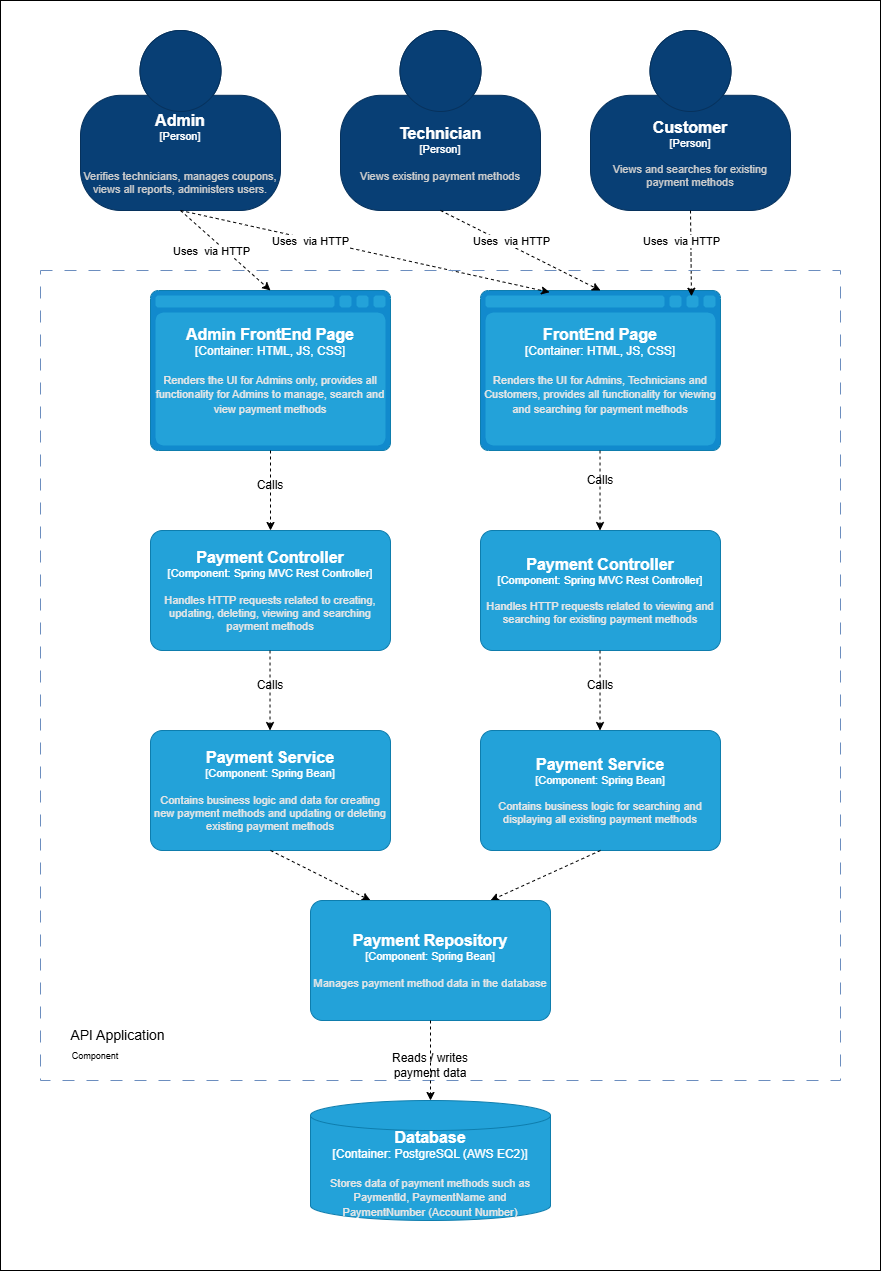

The diagram above was exported from draw.io. Its source (the exported page's mxGraphModel, read from the mxfile embedded in the PNG):
<mxGraphModel dx="2118" dy="1405" grid="1" gridSize="10" guides="1" tooltips="1" connect="1" arrows="1" fold="1" page="1" pageScale="1" pageWidth="850" pageHeight="1100" math="0" shadow="0">
  <root>
    <mxCell id="0" />
    <mxCell id="1" parent="0" />
    <mxCell id="2" value="" style="rounded=0;whiteSpace=wrap;html=1;" vertex="1" parent="1">
      <mxGeometry x="-10" y="10" width="880" height="1270" as="geometry" />
    </mxCell>
    <object placeholders="1" c4Name="Admin FrontEnd Page" c4Type="Container" c4Technology="HTML, JS, CSS" c4Description="Renders the UI for Admins only, provides all functionality for Admins to manage, search and view payment methods" label="&lt;font style=&quot;font-size: 16px&quot;&gt;&lt;b&gt;%c4Name%&lt;/b&gt;&lt;/font&gt;&lt;div&gt;[%c4Type%:&amp;nbsp;%c4Technology%]&lt;/div&gt;&lt;br&gt;&lt;div&gt;&lt;font style=&quot;font-size: 11px&quot;&gt;&lt;font color=&quot;#E6E6E6&quot;&gt;%c4Description%&lt;/font&gt;&lt;/div&gt;" id="3">
      <mxCell style="shape=mxgraph.c4.webBrowserContainer2;whiteSpace=wrap;html=1;boundedLbl=1;rounded=0;labelBackgroundColor=none;strokeColor=#118ACD;fillColor=#23A2D9;strokeColor=#118ACD;strokeColor2=#0E7DAD;fontSize=12;fontColor=#ffffff;align=center;metaEdit=1;points=[[0.5,0,0],[1,0.25,0],[1,0.5,0],[1,0.75,0],[0.5,1,0],[0,0.75,0],[0,0.5,0],[0,0.25,0]];resizable=0;" vertex="1" parent="1">
        <mxGeometry x="140" y="300" width="240" height="160" as="geometry" />
      </mxCell>
    </object>
    <object placeholders="1" c4Name="Payment Controller" c4Type="Component" c4Technology="Spring MVC Rest Controller" c4Description="Handles HTTP requests related to viewing and searching for existing payment methods" label="&lt;font style=&quot;font-size: 16px&quot;&gt;&lt;b&gt;%c4Name%&lt;/b&gt;&lt;/font&gt;&lt;div&gt;[%c4Type%: %c4Technology%]&lt;/div&gt;&lt;br&gt;&lt;div&gt;&lt;font style=&quot;font-size: 11px&quot;&gt;&lt;font color=&quot;#E6E6E6&quot;&gt;%c4Description%&lt;/font&gt;&lt;/div&gt;" id="4">
      <mxCell style="rounded=1;whiteSpace=wrap;html=1;fontSize=11;labelBackgroundColor=none;fillColor=#23A2D9;fontColor=#ffffff;align=center;arcSize=10;strokeColor=#0E7DAD;metaEdit=1;resizable=0;points=[[0.25,0,0],[0.5,0,0],[0.75,0,0],[1,0.25,0],[1,0.5,0],[1,0.75,0],[0.75,1,0],[0.5,1,0],[0.25,1,0],[0,0.75,0],[0,0.5,0],[0,0.25,0]];" vertex="1" parent="1">
        <mxGeometry x="470" y="540" width="240" height="120" as="geometry" />
      </mxCell>
    </object>
    <object placeholders="1" c4Name="Payment Controller" c4Type="Component" c4Technology="Spring MVC Rest Controller" c4Description="Handles HTTP requests related to creating, updating, deleting, viewing and searching payment methods" label="&lt;font style=&quot;font-size: 16px&quot;&gt;&lt;b&gt;%c4Name%&lt;/b&gt;&lt;/font&gt;&lt;div&gt;[%c4Type%: %c4Technology%]&lt;/div&gt;&lt;br&gt;&lt;div&gt;&lt;font style=&quot;font-size: 11px&quot;&gt;&lt;font color=&quot;#E6E6E6&quot;&gt;%c4Description%&lt;/font&gt;&lt;/div&gt;" id="5">
      <mxCell style="rounded=1;whiteSpace=wrap;html=1;fontSize=11;labelBackgroundColor=none;fillColor=#23A2D9;fontColor=#ffffff;align=center;arcSize=10;strokeColor=#0E7DAD;metaEdit=1;resizable=0;points=[[0.25,0,0],[0.5,0,0],[0.75,0,0],[1,0.25,0],[1,0.5,0],[1,0.75,0],[0.75,1,0],[0.5,1,0],[0.25,1,0],[0,0.75,0],[0,0.5,0],[0,0.25,0]];" vertex="1" parent="1">
        <mxGeometry x="140" y="540" width="240" height="120" as="geometry" />
      </mxCell>
    </object>
    <object placeholders="1" c4Name="Payment Service" c4Type="Component" c4Technology="Spring Bean" c4Description="Contains business logic and data for creating new payment methods and updating or deleting existing payment methods" label="&lt;font style=&quot;font-size: 16px&quot;&gt;&lt;b&gt;%c4Name%&lt;/b&gt;&lt;/font&gt;&lt;div&gt;[%c4Type%: %c4Technology%]&lt;/div&gt;&lt;br&gt;&lt;div&gt;&lt;font style=&quot;font-size: 11px&quot;&gt;&lt;font color=&quot;#E6E6E6&quot;&gt;%c4Description%&lt;/font&gt;&lt;/div&gt;" id="6">
      <mxCell style="rounded=1;whiteSpace=wrap;html=1;fontSize=11;labelBackgroundColor=none;fillColor=#23A2D9;fontColor=#ffffff;align=center;arcSize=10;strokeColor=#0E7DAD;metaEdit=1;resizable=0;points=[[0.25,0,0],[0.5,0,0],[0.75,0,0],[1,0.25,0],[1,0.5,0],[1,0.75,0],[0.75,1,0],[0.5,1,0],[0.25,1,0],[0,0.75,0],[0,0.5,0],[0,0.25,0]];" vertex="1" parent="1">
        <mxGeometry x="140" y="740" width="240" height="120" as="geometry" />
      </mxCell>
    </object>
    <object placeholders="1" c4Name="Payment Service" c4Type="Component" c4Technology="Spring Bean" c4Description="Contains business logic for searching and displaying all existing payment methods" label="&lt;font style=&quot;font-size: 16px&quot;&gt;&lt;b&gt;%c4Name%&lt;/b&gt;&lt;/font&gt;&lt;div&gt;[%c4Type%: %c4Technology%]&lt;/div&gt;&lt;br&gt;&lt;div&gt;&lt;font style=&quot;font-size: 11px&quot;&gt;&lt;font color=&quot;#E6E6E6&quot;&gt;%c4Description%&lt;/font&gt;&lt;/div&gt;" id="7">
      <mxCell style="rounded=1;whiteSpace=wrap;html=1;fontSize=11;labelBackgroundColor=none;fillColor=#23A2D9;fontColor=#ffffff;align=center;arcSize=10;strokeColor=#0E7DAD;metaEdit=1;resizable=0;points=[[0.25,0,0],[0.5,0,0],[0.75,0,0],[1,0.25,0],[1,0.5,0],[1,0.75,0],[0.75,1,0],[0.5,1,0],[0.25,1,0],[0,0.75,0],[0,0.5,0],[0,0.25,0]];" vertex="1" parent="1">
        <mxGeometry x="470" y="740" width="240" height="120" as="geometry" />
      </mxCell>
    </object>
    <object placeholders="1" c4Name="Database" c4Type="Container" c4Technology="PostgreSQL (AWS EC2)" c4Description="Stores data of payment methods such as PaymentId, PaymentName and PaymentNumber (Account Number)" label="&lt;font style=&quot;font-size: 16px&quot;&gt;&lt;b&gt;%c4Name%&lt;/b&gt;&lt;/font&gt;&lt;div&gt;[%c4Type%:&amp;nbsp;%c4Technology%]&lt;/div&gt;&lt;br&gt;&lt;div&gt;&lt;font style=&quot;font-size: 11px&quot;&gt;&lt;font color=&quot;#E6E6E6&quot;&gt;%c4Description%&lt;/font&gt;&lt;/div&gt;" id="8">
      <mxCell style="shape=cylinder3;size=15;whiteSpace=wrap;html=1;boundedLbl=1;rounded=0;labelBackgroundColor=none;fillColor=#23A2D9;fontSize=12;fontColor=#ffffff;align=center;strokeColor=#0E7DAD;metaEdit=1;points=[[0.5,0,0],[1,0.25,0],[1,0.5,0],[1,0.75,0],[0.5,1,0],[0,0.75,0],[0,0.5,0],[0,0.25,0]];resizable=0;" vertex="1" parent="1">
        <mxGeometry x="300" y="1110" width="240" height="120" as="geometry" />
      </mxCell>
    </object>
    <mxCell id="9" value="" style="endArrow=classic;html=1;rounded=0;exitX=0.5;exitY=1;exitDx=0;exitDy=0;exitPerimeter=0;entryX=0.5;entryY=0;entryDx=0;entryDy=0;entryPerimeter=0;dashed=1;" edge="1" source="3" target="5" parent="1">
      <mxGeometry width="50" height="50" relative="1" as="geometry">
        <mxPoint x="125" y="560" as="sourcePoint" />
        <mxPoint x="270" y="540" as="targetPoint" />
      </mxGeometry>
    </mxCell>
    <object placeholders="1" c4Name="Admin" c4Type="Person" c4Description="&#10;Verifies technicians, manages coupons, views all reports, administers users.&#10;" label="&lt;font style=&quot;font-size: 16px&quot;&gt;&lt;b&gt;%c4Name%&lt;/b&gt;&lt;/font&gt;&lt;div&gt;[%c4Type%]&lt;/div&gt;&lt;br&gt;&lt;div&gt;&lt;font style=&quot;font-size: 11px&quot;&gt;&lt;font color=&quot;#cccccc&quot;&gt;%c4Description%&lt;/font&gt;&lt;/div&gt;" id="10">
      <mxCell style="html=1;fontSize=11;dashed=0;whiteSpace=wrap;fillColor=#083F75;strokeColor=#06315C;fontColor=#ffffff;shape=mxgraph.c4.person2;align=center;metaEdit=1;points=[[0.5,0,0],[1,0.5,0],[1,0.75,0],[0.75,1,0],[0.5,1,0],[0.25,1,0],[0,0.75,0],[0,0.5,0]];resizable=0;" vertex="1" parent="1">
        <mxGeometry x="70" y="40" width="200" height="180" as="geometry" />
      </mxCell>
    </object>
    <object placeholders="1" c4Name="Technician" c4Type="Person" c4Description="Views existing payment methods" label="&lt;font style=&quot;font-size: 16px&quot;&gt;&lt;b&gt;%c4Name%&lt;/b&gt;&lt;/font&gt;&lt;div&gt;[%c4Type%]&lt;/div&gt;&lt;br&gt;&lt;div&gt;&lt;font style=&quot;font-size: 11px&quot;&gt;&lt;font color=&quot;#cccccc&quot;&gt;%c4Description%&lt;/font&gt;&lt;/div&gt;" id="11">
      <mxCell style="html=1;fontSize=11;dashed=0;whiteSpace=wrap;fillColor=#083F75;strokeColor=#06315C;fontColor=#ffffff;shape=mxgraph.c4.person2;align=center;metaEdit=1;points=[[0.5,0,0],[1,0.5,0],[1,0.75,0],[0.75,1,0],[0.5,1,0],[0.25,1,0],[0,0.75,0],[0,0.5,0]];resizable=0;" vertex="1" parent="1">
        <mxGeometry x="330" y="40" width="200" height="180" as="geometry" />
      </mxCell>
    </object>
    <object placeholders="1" c4Name="Customer" c4Type="Person" c4Description="Views and searches for existing payment methods" label="&lt;font style=&quot;font-size: 16px&quot;&gt;&lt;b&gt;%c4Name%&lt;/b&gt;&lt;/font&gt;&lt;div&gt;[%c4Type%]&lt;/div&gt;&lt;br&gt;&lt;div&gt;&lt;font style=&quot;font-size: 11px&quot;&gt;&lt;font color=&quot;#cccccc&quot;&gt;%c4Description%&lt;/font&gt;&lt;/div&gt;" id="12">
      <mxCell style="html=1;fontSize=11;dashed=0;whiteSpace=wrap;fillColor=#083F75;strokeColor=#06315C;fontColor=#ffffff;shape=mxgraph.c4.person2;align=center;metaEdit=1;points=[[0.5,0,0],[1,0.5,0],[1,0.75,0],[0.75,1,0],[0.5,1,0],[0.25,1,0],[0,0.75,0],[0,0.5,0]];resizable=0;" vertex="1" parent="1">
        <mxGeometry x="580" y="40" width="200" height="180" as="geometry" />
      </mxCell>
    </object>
    <object placeholders="1" c4Name="FrontEnd Page" c4Type="Container" c4Technology="HTML, JS, CSS" c4Description="Renders the UI for Admins, Technicians and Customers, provides all functionality for viewing and searching for payment methods&#10;" label="&lt;font style=&quot;font-size: 16px&quot;&gt;&lt;b&gt;%c4Name%&lt;/b&gt;&lt;/font&gt;&lt;div&gt;[%c4Type%:&amp;nbsp;%c4Technology%]&lt;/div&gt;&lt;br&gt;&lt;div&gt;&lt;font style=&quot;font-size: 11px&quot;&gt;&lt;font color=&quot;#E6E6E6&quot;&gt;%c4Description%&lt;/font&gt;&lt;/div&gt;" id="13">
      <mxCell style="shape=mxgraph.c4.webBrowserContainer2;whiteSpace=wrap;html=1;boundedLbl=1;rounded=0;labelBackgroundColor=none;strokeColor=#118ACD;fillColor=#23A2D9;strokeColor=#118ACD;strokeColor2=#0E7DAD;fontSize=12;fontColor=#ffffff;align=center;metaEdit=1;points=[[0.5,0,0],[1,0.25,0],[1,0.5,0],[1,0.75,0],[0.5,1,0],[0,0.75,0],[0,0.5,0],[0,0.25,0]];resizable=0;" vertex="1" parent="1">
        <mxGeometry x="470" y="300" width="240" height="160" as="geometry" />
      </mxCell>
    </object>
    <mxCell id="14" value="" style="endArrow=classic;html=1;rounded=0;exitX=0.5;exitY=1;exitDx=0;exitDy=0;exitPerimeter=0;entryX=0.5;entryY=0;entryDx=0;entryDy=0;entryPerimeter=0;dashed=1;" edge="1" parent="1">
      <mxGeometry width="50" height="50" relative="1" as="geometry">
        <mxPoint x="589.52" y="460" as="sourcePoint" />
        <mxPoint x="589.52" y="540" as="targetPoint" />
      </mxGeometry>
    </mxCell>
    <mxCell id="15" value="" style="endArrow=classic;html=1;rounded=0;exitX=0.5;exitY=1;exitDx=0;exitDy=0;exitPerimeter=0;entryX=0.5;entryY=0;entryDx=0;entryDy=0;entryPerimeter=0;dashed=1;" edge="1" parent="1">
      <mxGeometry width="50" height="50" relative="1" as="geometry">
        <mxPoint x="589.52" y="660" as="sourcePoint" />
        <mxPoint x="589.52" y="740" as="targetPoint" />
      </mxGeometry>
    </mxCell>
    <mxCell id="16" value="" style="endArrow=classic;html=1;rounded=0;exitX=0.5;exitY=1;exitDx=0;exitDy=0;exitPerimeter=0;entryX=0.5;entryY=0;entryDx=0;entryDy=0;entryPerimeter=0;dashed=1;" edge="1" parent="1">
      <mxGeometry width="50" height="50" relative="1" as="geometry">
        <mxPoint x="259.52" y="660" as="sourcePoint" />
        <mxPoint x="259.52" y="740" as="targetPoint" />
      </mxGeometry>
    </mxCell>
    <mxCell id="17" value="" style="endArrow=classic;html=1;rounded=0;dashed=1;exitX=0.5;exitY=1;exitDx=0;exitDy=0;exitPerimeter=0;entryX=0.25;entryY=0;entryDx=0;entryDy=0;entryPerimeter=0;" edge="1" source="6" target="30" parent="1">
      <mxGeometry width="50" height="50" relative="1" as="geometry">
        <mxPoint x="259.52" y="870" as="sourcePoint" />
        <mxPoint x="259.52" y="950" as="targetPoint" />
      </mxGeometry>
    </mxCell>
    <mxCell id="18" value="" style="endArrow=classic;html=1;rounded=0;dashed=1;exitX=0.5;exitY=1;exitDx=0;exitDy=0;exitPerimeter=0;entryX=0.75;entryY=0;entryDx=0;entryDy=0;entryPerimeter=0;" edge="1" source="7" target="30" parent="1">
      <mxGeometry width="50" height="50" relative="1" as="geometry">
        <mxPoint x="324" y="870" as="sourcePoint" />
        <mxPoint x="470" y="900" as="targetPoint" />
      </mxGeometry>
    </mxCell>
    <mxCell id="19" value="" style="endArrow=classic;html=1;rounded=0;exitX=0.5;exitY=1;exitDx=0;exitDy=0;exitPerimeter=0;entryX=0.5;entryY=0;entryDx=0;entryDy=0;entryPerimeter=0;dashed=1;" edge="1" source="10" target="3" parent="1">
      <mxGeometry width="50" height="50" relative="1" as="geometry">
        <mxPoint x="400" y="330" as="sourcePoint" />
        <mxPoint x="400" y="410" as="targetPoint" />
      </mxGeometry>
    </mxCell>
    <mxCell id="20" value="" style="endArrow=classic;html=1;rounded=0;exitX=0.5;exitY=1;exitDx=0;exitDy=0;exitPerimeter=0;entryX=0.5;entryY=0;entryDx=0;entryDy=0;entryPerimeter=0;dashed=1;fontStyle=1" edge="1" source="11" target="13" parent="1">
      <mxGeometry width="50" height="50" relative="1" as="geometry">
        <mxPoint x="400" y="290" as="sourcePoint" />
        <mxPoint x="490" y="370" as="targetPoint" />
      </mxGeometry>
    </mxCell>
    <mxCell id="21" value="" style="endArrow=classic;html=1;rounded=0;exitX=0.5;exitY=1;exitDx=0;exitDy=0;exitPerimeter=0;entryX=0.288;entryY=0.011;entryDx=0;entryDy=0;entryPerimeter=0;dashed=1;" edge="1" source="10" target="13" parent="1">
      <mxGeometry width="50" height="50" relative="1" as="geometry">
        <mxPoint x="180" y="230" as="sourcePoint" />
        <mxPoint x="270" y="310" as="targetPoint" />
      </mxGeometry>
    </mxCell>
    <mxCell id="22" value="Uses&amp;nbsp; via HTTP" style="edgeLabel;html=1;align=center;verticalAlign=middle;resizable=0;points=[];" vertex="1" connectable="0" parent="21">
      <mxGeometry x="-0.295" y="-1" relative="1" as="geometry">
        <mxPoint as="offset" />
      </mxGeometry>
    </mxCell>
    <mxCell id="23" value="" style="endArrow=classic;html=1;rounded=0;exitX=0.5;exitY=1;exitDx=0;exitDy=0;exitPerimeter=0;dashed=1;fontStyle=1;entryX=0.879;entryY=0.036;entryDx=0;entryDy=0;entryPerimeter=0;" edge="1" source="12" target="13" parent="1">
      <mxGeometry width="50" height="50" relative="1" as="geometry">
        <mxPoint x="440" y="230" as="sourcePoint" />
        <mxPoint x="590" y="300" as="targetPoint" />
      </mxGeometry>
    </mxCell>
    <mxCell id="24" value="" style="rounded=0;whiteSpace=wrap;html=1;fillColor=none;dashed=1;dashPattern=12 12;strokeColor=#6c8ebf;" vertex="1" parent="1">
      <mxGeometry x="30" y="280" width="800" height="810" as="geometry" />
    </mxCell>
    <mxCell id="25" value="&lt;font style=&quot;font-size: 14px;&quot;&gt;API Application&lt;/font&gt;" style="text;html=1;align=center;verticalAlign=middle;whiteSpace=wrap;rounded=0;" vertex="1" parent="1">
      <mxGeometry x="55" y="1030" width="105" height="30" as="geometry" />
    </mxCell>
    <mxCell id="26" value="&lt;font style=&quot;font-size: 9px;&quot;&gt;Component&lt;/font&gt;" style="text;html=1;align=center;verticalAlign=middle;whiteSpace=wrap;rounded=0;" vertex="1" parent="1">
      <mxGeometry x="40" y="1050" width="90" height="30" as="geometry" />
    </mxCell>
    <mxCell id="27" value="Calls" style="text;html=1;align=center;verticalAlign=middle;whiteSpace=wrap;rounded=0;" vertex="1" parent="1">
      <mxGeometry x="230" y="680" width="60" height="30" as="geometry" />
    </mxCell>
    <mxCell id="28" value="Calls" style="text;html=1;align=center;verticalAlign=middle;whiteSpace=wrap;rounded=0;" vertex="1" parent="1">
      <mxGeometry x="560" y="680" width="60" height="30" as="geometry" />
    </mxCell>
    <mxCell id="29" value="Calls" style="text;html=1;align=center;verticalAlign=middle;whiteSpace=wrap;rounded=0;" vertex="1" parent="1">
      <mxGeometry x="560" y="475" width="60" height="30" as="geometry" />
    </mxCell>
    <object placeholders="1" c4Name="Payment Repository" c4Type="Component" c4Technology="Spring Bean" c4Description="Manages payment method data in the database" label="&lt;font style=&quot;font-size: 16px&quot;&gt;&lt;b&gt;%c4Name%&lt;/b&gt;&lt;/font&gt;&lt;div&gt;[%c4Type%: %c4Technology%]&lt;/div&gt;&lt;br&gt;&lt;div&gt;&lt;font style=&quot;font-size: 11px&quot;&gt;&lt;font color=&quot;#E6E6E6&quot;&gt;%c4Description%&lt;/font&gt;&lt;/div&gt;" id="30">
      <mxCell style="rounded=1;whiteSpace=wrap;html=1;fontSize=11;labelBackgroundColor=none;fillColor=#23A2D9;fontColor=#ffffff;align=center;arcSize=10;strokeColor=#0E7DAD;metaEdit=1;resizable=0;points=[[0.25,0,0],[0.5,0,0],[0.75,0,0],[1,0.25,0],[1,0.5,0],[1,0.75,0],[0.75,1,0],[0.5,1,0],[0.25,1,0],[0,0.75,0],[0,0.5,0],[0,0.25,0]];" vertex="1" parent="1">
        <mxGeometry x="300" y="910" width="240" height="120" as="geometry" />
      </mxCell>
    </object>
    <mxCell id="31" value="" style="endArrow=classic;html=1;rounded=0;exitX=0.5;exitY=1;exitDx=0;exitDy=0;exitPerimeter=0;dashed=1;" edge="1" source="30" parent="1">
      <mxGeometry width="50" height="50" relative="1" as="geometry">
        <mxPoint x="419.62" y="1030" as="sourcePoint" />
        <mxPoint x="420" y="1110" as="targetPoint" />
      </mxGeometry>
    </mxCell>
    <mxCell id="32" value="Calls" style="text;html=1;align=center;verticalAlign=middle;whiteSpace=wrap;rounded=0;" vertex="1" parent="1">
      <mxGeometry x="230" y="480" width="60" height="30" as="geometry" />
    </mxCell>
    <mxCell id="33" value="Reads / writes payment data" style="text;html=1;align=center;verticalAlign=middle;whiteSpace=wrap;rounded=0;" vertex="1" parent="1">
      <mxGeometry x="375" y="1060" width="90" height="30" as="geometry" />
    </mxCell>
    <mxCell id="34" value="Uses&amp;nbsp; via HTTP" style="edgeLabel;html=1;align=center;verticalAlign=middle;resizable=0;points=[];" vertex="1" connectable="0" parent="1">
      <mxGeometry x="200.00190115717032" y="259.81077029182006" as="geometry" />
    </mxCell>
    <mxCell id="35" value="Uses&amp;nbsp; via HTTP" style="edgeLabel;html=1;align=center;verticalAlign=middle;resizable=0;points=[];" vertex="1" connectable="0" parent="1">
      <mxGeometry x="500.0019011571703" y="250.00077029182012" as="geometry" />
    </mxCell>
    <mxCell id="36" value="Uses&amp;nbsp; via HTTP" style="edgeLabel;html=1;align=center;verticalAlign=middle;resizable=0;points=[];" vertex="1" connectable="0" parent="1">
      <mxGeometry x="670.0019011571703" y="250.00077029182012" as="geometry" />
    </mxCell>
  </root>
</mxGraphModel>